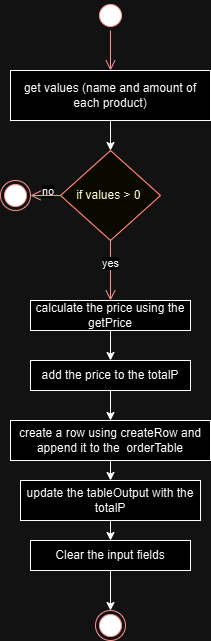

The diagram above was exported from draw.io. Its source (the exported page's mxGraphModel, read from the mxfile embedded in the PNG):
<mxGraphModel dx="1253" dy="669" grid="1" gridSize="10" guides="1" tooltips="1" connect="1" arrows="1" fold="1" page="1" pageScale="1" pageWidth="850" pageHeight="1100" math="0" shadow="0">
  <root>
    <mxCell id="0" />
    <mxCell id="1" parent="0" />
    <mxCell id="ZbjncGFN1CEfFFUltSC9-1" value="" style="ellipse;html=1;shape=startState;fillColor=#000000;strokeColor=#ff0000;" vertex="1" parent="1">
      <mxGeometry x="425" y="90" width="30" height="30" as="geometry" />
    </mxCell>
    <mxCell id="ZbjncGFN1CEfFFUltSC9-2" value="" style="edgeStyle=orthogonalEdgeStyle;html=1;verticalAlign=bottom;endArrow=open;endSize=8;strokeColor=#ff0000;rounded=0;" edge="1" source="ZbjncGFN1CEfFFUltSC9-1" parent="1" target="ZbjncGFN1CEfFFUltSC9-4">
      <mxGeometry relative="1" as="geometry">
        <mxPoint x="425" y="160" as="targetPoint" />
        <Array as="points" />
      </mxGeometry>
    </mxCell>
    <mxCell id="ZbjncGFN1CEfFFUltSC9-6" style="edgeStyle=orthogonalEdgeStyle;rounded=0;orthogonalLoop=1;jettySize=auto;html=1;exitX=0.5;exitY=1;exitDx=0;exitDy=0;entryX=0.5;entryY=0;entryDx=0;entryDy=0;" edge="1" parent="1" source="ZbjncGFN1CEfFFUltSC9-4">
      <mxGeometry relative="1" as="geometry">
        <mxPoint x="440" y="240" as="targetPoint" />
        <Array as="points" />
      </mxGeometry>
    </mxCell>
    <mxCell id="ZbjncGFN1CEfFFUltSC9-4" value="get values (name and amount of each product)" style="html=1;dashed=0;whiteSpace=wrap;" vertex="1" parent="1">
      <mxGeometry x="340" y="160" width="200" height="50" as="geometry" />
    </mxCell>
    <mxCell id="ZbjncGFN1CEfFFUltSC9-21" value="if values &amp;gt; 0&amp;nbsp;" style="rhombus;whiteSpace=wrap;html=1;fontColor=#000000;fillColor=#ffffc0;strokeColor=#ff0000;" vertex="1" parent="1">
      <mxGeometry x="390" y="240" width="100" height="90" as="geometry" />
    </mxCell>
    <mxCell id="ZbjncGFN1CEfFFUltSC9-22" value="no" style="edgeStyle=orthogonalEdgeStyle;html=1;align=left;verticalAlign=bottom;endArrow=open;endSize=8;strokeColor=#ff0000;rounded=0;" edge="1" source="ZbjncGFN1CEfFFUltSC9-21" parent="1">
      <mxGeometry x="-1" y="-81" relative="1" as="geometry">
        <mxPoint x="440" y="390" as="targetPoint" />
        <mxPoint x="11" y="-40" as="offset" />
      </mxGeometry>
    </mxCell>
    <mxCell id="ZbjncGFN1CEfFFUltSC9-23" value="yes" style="edgeStyle=orthogonalEdgeStyle;html=1;align=left;verticalAlign=top;endArrow=open;endSize=8;strokeColor=#ff0000;rounded=0;entryX=1;entryY=0.5;entryDx=0;entryDy=0;" edge="1" source="ZbjncGFN1CEfFFUltSC9-21" parent="1" target="ZbjncGFN1CEfFFUltSC9-24">
      <mxGeometry x="-1" y="68" relative="1" as="geometry">
        <mxPoint x="270" y="260" as="targetPoint" />
        <mxPoint x="40" y="-13" as="offset" />
      </mxGeometry>
    </mxCell>
    <mxCell id="ZbjncGFN1CEfFFUltSC9-24" value="" style="ellipse;html=1;shape=endState;fillColor=#000000;strokeColor=#ff0000;" vertex="1" parent="1">
      <mxGeometry x="330" y="270" width="30" height="30" as="geometry" />
    </mxCell>
    <mxCell id="ZbjncGFN1CEfFFUltSC9-32" style="edgeStyle=orthogonalEdgeStyle;rounded=0;orthogonalLoop=1;jettySize=auto;html=1;exitX=0.5;exitY=1;exitDx=0;exitDy=0;entryX=0.5;entryY=0;entryDx=0;entryDy=0;" edge="1" parent="1" source="ZbjncGFN1CEfFFUltSC9-25" target="ZbjncGFN1CEfFFUltSC9-27">
      <mxGeometry relative="1" as="geometry" />
    </mxCell>
    <mxCell id="ZbjncGFN1CEfFFUltSC9-25" value="calculate the price using the getPrice" style="html=1;dashed=0;whiteSpace=wrap;" vertex="1" parent="1">
      <mxGeometry x="360" y="390" width="160" height="30" as="geometry" />
    </mxCell>
    <mxCell id="ZbjncGFN1CEfFFUltSC9-26" style="edgeStyle=orthogonalEdgeStyle;rounded=0;orthogonalLoop=1;jettySize=auto;html=1;exitX=0.5;exitY=1;exitDx=0;exitDy=0;" edge="1" parent="1" source="ZbjncGFN1CEfFFUltSC9-25" target="ZbjncGFN1CEfFFUltSC9-25">
      <mxGeometry relative="1" as="geometry" />
    </mxCell>
    <mxCell id="ZbjncGFN1CEfFFUltSC9-33" style="edgeStyle=orthogonalEdgeStyle;rounded=0;orthogonalLoop=1;jettySize=auto;html=1;exitX=0.5;exitY=1;exitDx=0;exitDy=0;entryX=0.5;entryY=0;entryDx=0;entryDy=0;" edge="1" parent="1" source="ZbjncGFN1CEfFFUltSC9-27" target="ZbjncGFN1CEfFFUltSC9-28">
      <mxGeometry relative="1" as="geometry" />
    </mxCell>
    <mxCell id="ZbjncGFN1CEfFFUltSC9-27" value="add the price to the totalP" style="html=1;dashed=0;whiteSpace=wrap;" vertex="1" parent="1">
      <mxGeometry x="360" y="450" width="160" height="30" as="geometry" />
    </mxCell>
    <mxCell id="ZbjncGFN1CEfFFUltSC9-34" style="edgeStyle=orthogonalEdgeStyle;rounded=0;orthogonalLoop=1;jettySize=auto;html=1;exitX=0.5;exitY=1;exitDx=0;exitDy=0;entryX=0.5;entryY=0;entryDx=0;entryDy=0;" edge="1" parent="1" source="ZbjncGFN1CEfFFUltSC9-28" target="ZbjncGFN1CEfFFUltSC9-29">
      <mxGeometry relative="1" as="geometry" />
    </mxCell>
    <mxCell id="ZbjncGFN1CEfFFUltSC9-28" value="create a row using createRow and append it to the&amp;nbsp; orderTable" style="html=1;dashed=0;whiteSpace=wrap;" vertex="1" parent="1">
      <mxGeometry x="340" y="510" width="200" height="40" as="geometry" />
    </mxCell>
    <mxCell id="ZbjncGFN1CEfFFUltSC9-35" style="edgeStyle=orthogonalEdgeStyle;rounded=0;orthogonalLoop=1;jettySize=auto;html=1;exitX=0.5;exitY=1;exitDx=0;exitDy=0;entryX=0.5;entryY=0;entryDx=0;entryDy=0;" edge="1" parent="1" source="ZbjncGFN1CEfFFUltSC9-29" target="ZbjncGFN1CEfFFUltSC9-30">
      <mxGeometry relative="1" as="geometry" />
    </mxCell>
    <mxCell id="ZbjncGFN1CEfFFUltSC9-29" value="update the tableOutput with the totalP" style="html=1;dashed=0;whiteSpace=wrap;" vertex="1" parent="1">
      <mxGeometry x="350" y="570" width="180" height="40" as="geometry" />
    </mxCell>
    <mxCell id="ZbjncGFN1CEfFFUltSC9-37" value="" style="edgeStyle=orthogonalEdgeStyle;rounded=0;orthogonalLoop=1;jettySize=auto;html=1;" edge="1" parent="1" source="ZbjncGFN1CEfFFUltSC9-30" target="ZbjncGFN1CEfFFUltSC9-36">
      <mxGeometry relative="1" as="geometry" />
    </mxCell>
    <mxCell id="ZbjncGFN1CEfFFUltSC9-30" value="Clear the input fields" style="html=1;dashed=0;whiteSpace=wrap;" vertex="1" parent="1">
      <mxGeometry x="360" y="630" width="160" height="30" as="geometry" />
    </mxCell>
    <mxCell id="ZbjncGFN1CEfFFUltSC9-36" value="" style="ellipse;html=1;shape=endState;fillColor=#000000;strokeColor=#ff0000;" vertex="1" parent="1">
      <mxGeometry x="425" y="700" width="30" height="30" as="geometry" />
    </mxCell>
  </root>
</mxGraphModel>